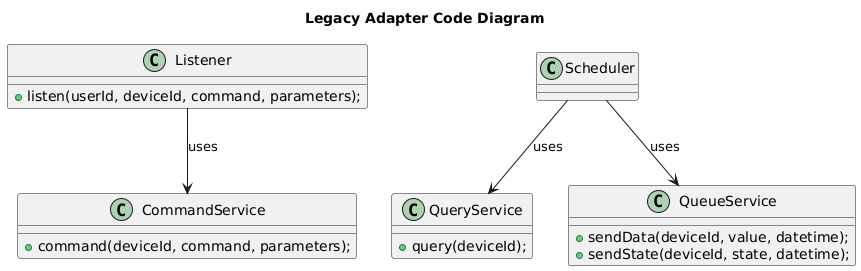

The diagram above was rendered by PlantUML. Its source (embedded in the PNG):
@startuml
title Legacy Adapter Code Diagram

top to bottom direction

class Listener {
+ listen(userId, deviceId, command, parameters);
}

class Scheduler {
}

class QueryService {
+ query(deviceId);
}

class CommandService {
+ command(deviceId, command, parameters);
}

Scheduler --> QueryService : uses
Listener --> CommandService : uses

class QueueService {
+ sendData(deviceId, value, datetime);
+ sendState(deviceId, state, datetime);
}

Scheduler --> QueueService : uses

@enduml